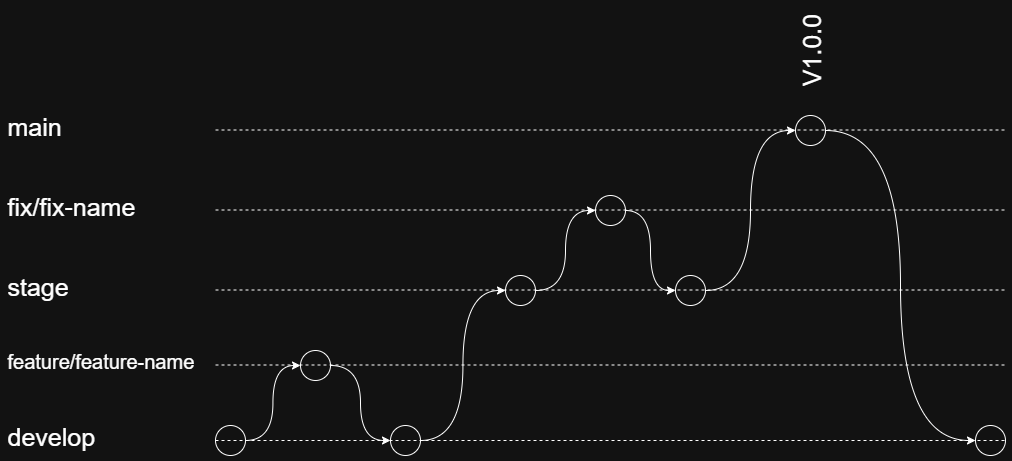

The diagram above was exported from draw.io. Its source (the exported page's mxGraphModel, read from the mxfile embedded in the PNG):
<mxGraphModel dx="1351" dy="836" grid="1" gridSize="10" guides="1" tooltips="1" connect="1" arrows="1" fold="1" page="1" pageScale="1" pageWidth="850" pageHeight="1100" math="0" shadow="0">
  <root>
    <mxCell id="W37_fwOKR969jf0cw2O9-0" />
    <mxCell id="W37_fwOKR969jf0cw2O9-1" parent="W37_fwOKR969jf0cw2O9-0" />
    <mxCell id="5ZRyX4KU4ZgmNwgXF5dr-2" style="edgeStyle=orthogonalEdgeStyle;curved=1;rounded=0;orthogonalLoop=1;jettySize=auto;html=1;entryX=0;entryY=0.5;entryDx=0;entryDy=0;" edge="1" parent="W37_fwOKR969jf0cw2O9-1" source="W37_fwOKR969jf0cw2O9-2" target="W37_fwOKR969jf0cw2O9-8">
      <mxGeometry relative="1" as="geometry" />
    </mxCell>
    <mxCell id="W37_fwOKR969jf0cw2O9-2" value="" style="ellipse;whiteSpace=wrap;html=1;aspect=fixed;" vertex="1" parent="W37_fwOKR969jf0cw2O9-1">
      <mxGeometry x="610" y="600" width="30" height="30" as="geometry" />
    </mxCell>
    <mxCell id="W37_fwOKR969jf0cw2O9-3" value="develop" style="text;html=1;align=left;verticalAlign=middle;resizable=0;points=[];autosize=1;strokeColor=none;fillColor=none;fontSize=25;" vertex="1" parent="W37_fwOKR969jf0cw2O9-1">
      <mxGeometry x="400" y="590" width="110" height="40" as="geometry" />
    </mxCell>
    <mxCell id="W37_fwOKR969jf0cw2O9-4" value="stage" style="text;html=1;align=left;verticalAlign=middle;resizable=0;points=[];autosize=1;strokeColor=none;fillColor=none;fontSize=25;" vertex="1" parent="W37_fwOKR969jf0cw2O9-1">
      <mxGeometry x="400" y="440" width="80" height="40" as="geometry" />
    </mxCell>
    <mxCell id="W37_fwOKR969jf0cw2O9-5" value="main" style="text;html=1;align=left;verticalAlign=middle;resizable=0;points=[];autosize=1;strokeColor=none;fillColor=none;fontSize=25;" vertex="1" parent="W37_fwOKR969jf0cw2O9-1">
      <mxGeometry x="400" y="280" width="80" height="40" as="geometry" />
    </mxCell>
    <mxCell id="W37_fwOKR969jf0cw2O9-6" value="feature/feature-name" style="text;html=1;align=left;verticalAlign=middle;resizable=0;points=[];autosize=1;strokeColor=none;fillColor=none;fontSize=20;" vertex="1" parent="W37_fwOKR969jf0cw2O9-1">
      <mxGeometry x="400" y="515" width="210" height="40" as="geometry" />
    </mxCell>
    <mxCell id="W37_fwOKR969jf0cw2O9-7" value="fix/fix-name" style="text;html=1;align=left;verticalAlign=middle;resizable=0;points=[];autosize=1;strokeColor=none;fillColor=none;fontSize=25;" vertex="1" parent="W37_fwOKR969jf0cw2O9-1">
      <mxGeometry x="400" y="360" width="150" height="40" as="geometry" />
    </mxCell>
    <mxCell id="5ZRyX4KU4ZgmNwgXF5dr-13" style="edgeStyle=orthogonalEdgeStyle;curved=1;rounded=0;orthogonalLoop=1;jettySize=auto;html=1;entryX=0;entryY=0.5;entryDx=0;entryDy=0;" edge="1" parent="W37_fwOKR969jf0cw2O9-1" source="W37_fwOKR969jf0cw2O9-8" target="W37_fwOKR969jf0cw2O9-9">
      <mxGeometry relative="1" as="geometry" />
    </mxCell>
    <mxCell id="W37_fwOKR969jf0cw2O9-8" value="" style="ellipse;whiteSpace=wrap;html=1;aspect=fixed;" vertex="1" parent="W37_fwOKR969jf0cw2O9-1">
      <mxGeometry x="695" y="525" width="30" height="30" as="geometry" />
    </mxCell>
    <mxCell id="ik4-63vRCNm0rs7ill48-1" style="edgeStyle=orthogonalEdgeStyle;curved=1;rounded=0;orthogonalLoop=1;jettySize=auto;html=1;entryX=0;entryY=0.5;entryDx=0;entryDy=0;" edge="1" parent="W37_fwOKR969jf0cw2O9-1" source="W37_fwOKR969jf0cw2O9-9" target="W37_fwOKR969jf0cw2O9-10">
      <mxGeometry relative="1" as="geometry" />
    </mxCell>
    <mxCell id="W37_fwOKR969jf0cw2O9-9" value="" style="ellipse;whiteSpace=wrap;html=1;aspect=fixed;" vertex="1" parent="W37_fwOKR969jf0cw2O9-1">
      <mxGeometry x="785" y="600" width="30" height="30" as="geometry" />
    </mxCell>
    <mxCell id="5ZRyX4KU4ZgmNwgXF5dr-8" style="edgeStyle=orthogonalEdgeStyle;curved=1;rounded=0;orthogonalLoop=1;jettySize=auto;html=1;entryX=0;entryY=0.5;entryDx=0;entryDy=0;" edge="1" parent="W37_fwOKR969jf0cw2O9-1" source="W37_fwOKR969jf0cw2O9-10" target="W37_fwOKR969jf0cw2O9-11">
      <mxGeometry relative="1" as="geometry" />
    </mxCell>
    <mxCell id="W37_fwOKR969jf0cw2O9-10" value="" style="ellipse;whiteSpace=wrap;html=1;aspect=fixed;" vertex="1" parent="W37_fwOKR969jf0cw2O9-1">
      <mxGeometry x="900" y="450" width="30" height="30" as="geometry" />
    </mxCell>
    <mxCell id="5ZRyX4KU4ZgmNwgXF5dr-12" style="edgeStyle=orthogonalEdgeStyle;curved=1;rounded=0;orthogonalLoop=1;jettySize=auto;html=1;entryX=0;entryY=0.5;entryDx=0;entryDy=0;" edge="1" parent="W37_fwOKR969jf0cw2O9-1" source="W37_fwOKR969jf0cw2O9-11" target="W37_fwOKR969jf0cw2O9-12">
      <mxGeometry relative="1" as="geometry" />
    </mxCell>
    <mxCell id="W37_fwOKR969jf0cw2O9-11" value="" style="ellipse;whiteSpace=wrap;html=1;aspect=fixed;" vertex="1" parent="W37_fwOKR969jf0cw2O9-1">
      <mxGeometry x="990" y="370" width="30" height="30" as="geometry" />
    </mxCell>
    <mxCell id="5ZRyX4KU4ZgmNwgXF5dr-10" style="edgeStyle=orthogonalEdgeStyle;curved=1;rounded=0;orthogonalLoop=1;jettySize=auto;html=1;entryX=0;entryY=0.5;entryDx=0;entryDy=0;" edge="1" parent="W37_fwOKR969jf0cw2O9-1" source="W37_fwOKR969jf0cw2O9-12" target="W37_fwOKR969jf0cw2O9-13">
      <mxGeometry relative="1" as="geometry" />
    </mxCell>
    <mxCell id="W37_fwOKR969jf0cw2O9-12" value="" style="ellipse;whiteSpace=wrap;html=1;aspect=fixed;" vertex="1" parent="W37_fwOKR969jf0cw2O9-1">
      <mxGeometry x="1070" y="450" width="30" height="30" as="geometry" />
    </mxCell>
    <mxCell id="5ZRyX4KU4ZgmNwgXF5dr-11" style="edgeStyle=orthogonalEdgeStyle;curved=1;rounded=0;orthogonalLoop=1;jettySize=auto;html=1;entryX=0;entryY=0.5;entryDx=0;entryDy=0;" edge="1" parent="W37_fwOKR969jf0cw2O9-1" source="W37_fwOKR969jf0cw2O9-13" target="W37_fwOKR969jf0cw2O9-14">
      <mxGeometry relative="1" as="geometry" />
    </mxCell>
    <mxCell id="W37_fwOKR969jf0cw2O9-13" value="" style="ellipse;whiteSpace=wrap;html=1;aspect=fixed;" vertex="1" parent="W37_fwOKR969jf0cw2O9-1">
      <mxGeometry x="1190" y="290" width="30" height="30" as="geometry" />
    </mxCell>
    <mxCell id="W37_fwOKR969jf0cw2O9-14" value="" style="ellipse;whiteSpace=wrap;html=1;aspect=fixed;" vertex="1" parent="W37_fwOKR969jf0cw2O9-1">
      <mxGeometry x="1370" y="600" width="30" height="30" as="geometry" />
    </mxCell>
    <mxCell id="5ZRyX4KU4ZgmNwgXF5dr-23" value="&lt;font style=&quot;font-size: 25px;&quot;&gt;V1.0.0&lt;/font&gt;" style="text;html=1;align=center;verticalAlign=middle;resizable=0;points=[];autosize=1;strokeColor=none;fillColor=none;horizontal=0;" vertex="1" parent="W37_fwOKR969jf0cw2O9-1">
      <mxGeometry x="1180" y="180" width="50" height="90" as="geometry" />
    </mxCell>
    <mxCell id="5ZRyX4KU4ZgmNwgXF5dr-16" style="edgeStyle=none;rounded=0;orthogonalLoop=1;jettySize=auto;html=1;exitX=0;exitY=0.5;exitDx=0;exitDy=0;entryX=1;entryY=0.5;entryDx=0;entryDy=0;dashed=1;endArrow=none;endFill=0;" edge="1" parent="W37_fwOKR969jf0cw2O9-1" source="W37_fwOKR969jf0cw2O9-2" target="W37_fwOKR969jf0cw2O9-14">
      <mxGeometry relative="1" as="geometry" />
    </mxCell>
    <mxCell id="ik4-63vRCNm0rs7ill48-2" style="edgeStyle=none;rounded=0;orthogonalLoop=1;jettySize=auto;html=1;exitX=0;exitY=0.5;exitDx=0;exitDy=0;entryX=1;entryY=0.5;entryDx=0;entryDy=0;dashed=1;endArrow=none;endFill=0;" edge="1" parent="W37_fwOKR969jf0cw2O9-1">
      <mxGeometry relative="1" as="geometry">
        <mxPoint x="610" y="539.5" as="sourcePoint" />
        <mxPoint x="1400" y="539.5" as="targetPoint" />
      </mxGeometry>
    </mxCell>
    <mxCell id="ik4-63vRCNm0rs7ill48-3" style="edgeStyle=none;rounded=0;orthogonalLoop=1;jettySize=auto;html=1;exitX=0;exitY=0.5;exitDx=0;exitDy=0;entryX=1;entryY=0.5;entryDx=0;entryDy=0;dashed=1;endArrow=none;endFill=0;" edge="1" parent="W37_fwOKR969jf0cw2O9-1">
      <mxGeometry relative="1" as="geometry">
        <mxPoint x="610" y="464.5" as="sourcePoint" />
        <mxPoint x="1400" y="464.5" as="targetPoint" />
      </mxGeometry>
    </mxCell>
    <mxCell id="ik4-63vRCNm0rs7ill48-4" style="edgeStyle=none;rounded=0;orthogonalLoop=1;jettySize=auto;html=1;exitX=0;exitY=0.5;exitDx=0;exitDy=0;entryX=1;entryY=0.5;entryDx=0;entryDy=0;dashed=1;endArrow=none;endFill=0;" edge="1" parent="W37_fwOKR969jf0cw2O9-1">
      <mxGeometry relative="1" as="geometry">
        <mxPoint x="610" y="384.5" as="sourcePoint" />
        <mxPoint x="1400" y="384.5" as="targetPoint" />
      </mxGeometry>
    </mxCell>
    <mxCell id="ik4-63vRCNm0rs7ill48-5" style="edgeStyle=none;rounded=0;orthogonalLoop=1;jettySize=auto;html=1;exitX=0;exitY=0.5;exitDx=0;exitDy=0;entryX=1;entryY=0.5;entryDx=0;entryDy=0;dashed=1;endArrow=none;endFill=0;" edge="1" parent="W37_fwOKR969jf0cw2O9-1">
      <mxGeometry relative="1" as="geometry">
        <mxPoint x="610" y="304.5" as="sourcePoint" />
        <mxPoint x="1400" y="304.5" as="targetPoint" />
      </mxGeometry>
    </mxCell>
  </root>
</mxGraphModel>